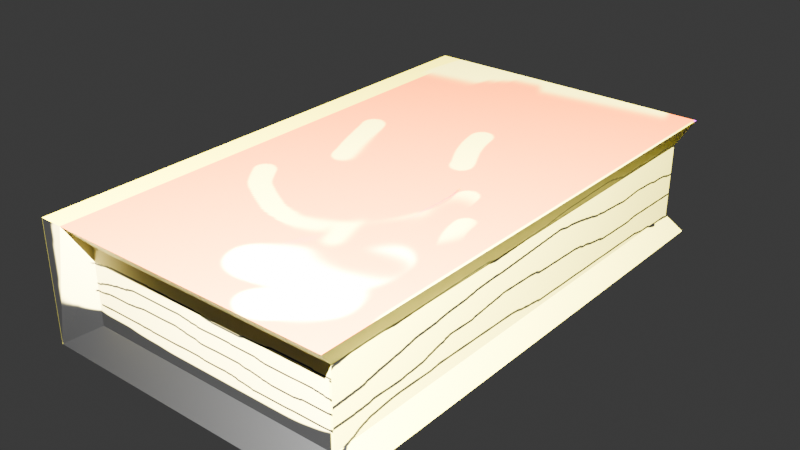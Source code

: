 # Source: book.blend  (saved by Blender 4.3.34; exported with 4.5.12 LTS)
import bpy
from mathutils import Matrix  # noqa: F401  (used for matrix-valued properties, if any)

bpy.ops.wm.read_factory_settings(use_empty=True)
scene = bpy.context.scene
scene.name = 'Scene'

# ---- collections
col_collection = bpy.data.collections.new('Collection'); scene.collection.children.link(col_collection)

# ---- images (referenced by path relative to the original .blend; pixels are not part of the script)
import os
ASSET_DIR = os.environ.get("B2B_ASSET_DIR", "")  # directory of the original .blend (textures are referenced by path, not embedded)
HERE = os.path.dirname(os.path.abspath(__file__))  # packed textures are extracted next to this script under _unpacked/

def load_image(name, relpath, width, height, colorspace="sRGB"):
    """Load a texture the original file referenced (path relative to the .blend, or extracted next to this script)."""
    p = next((c for c in (os.path.join(HERE, relpath), os.path.join(ASSET_DIR, relpath)) if relpath and os.path.exists(c)), "")
    if p:
        img = bpy.data.images.load(p, check_existing=True)
        img.name = name
    else:  # same state as the original file: an image datablock whose file is absent (Cycles renders it pink)
        img = bpy.data.images.new(name, width, height)
        img.source = "FILE"
        img.filepath = "//" + (relpath or name)
    img.colorspace_settings.name = colorspace
    return img
img_untitled_004 = load_image('Untitled.004', '_unpacked/Untitled.deeba555.png', 1024, 1024, 'sRGB')

# ---- materials (node trees are filled in below, after node groups)
mat_material_001 = bpy.data.materials.new('Material.001')

# ---- material node trees
mat_material_001.use_nodes = True; mat_material_001.node_tree.nodes.clear()
_N = mat_material_001.node_tree.nodes; _L = mat_material_001.node_tree.links
n0 = _N.new('ShaderNodeBsdfPrincipled'); n0.name = 'Principled BSDF'; n0.location = (10, 300)
n1 = _N.new('ShaderNodeOutputMaterial'); n1.name = 'Material Output'; n1.location = (300, 300)
n2 = _N.new('ShaderNodeTexImage'); n2.name = 'Image Texture'; n2.location = (-365, 140)
n2.image = img_untitled_004
_L.new(n0.outputs[0], n1.inputs[0])
_L.new(n2.outputs[0], n0.inputs[0])
_L.new(n2.outputs[1], n0.inputs[4])
n1.is_active_output = True

# ---- world
world_world = bpy.data.worlds.new('World'); scene.world = world_world
world_world.use_nodes = True; world_world.node_tree.nodes.clear()
_N = world_world.node_tree.nodes; _L = world_world.node_tree.links
n0 = _N.new('ShaderNodeOutputWorld'); n0.name = 'World Output'; n0.location = (300, 300)
n1 = _N.new('ShaderNodeBackground'); n1.name = 'Background'; n1.location = (10, 300)
n1.inputs[0].default_value = (0.05088, 0.05088, 0.05088, 1.0)
_L.new(n1.outputs[0], n0.inputs[0])
n0.is_active_output = True
world_world.color = (0.05088, 0.05088, 0.05088)
world_world.sun_shadow_jitter_overblur = 0.0

# ---- lights
light_point = bpy.data.lights.new('Point', 'POINT')
light_point_001 = bpy.data.lights.new('Point.001', 'POINT')
light_point_001.energy = 589.9

# ---- meshes
me_cube_001 = bpy.data.meshes.new('Cube.001')
me_cube_001.from_pydata([(-1.0, -1.0, 1.0), (-1.0, -1.0, -1.0), (-1.0, 1.0, -1.0), (1.0, 1.0, -1.0), (1.0, -1.0, 1.0), (1.0, -1.0, -1.0), (-1.0, 1.0, 1.0), (1.0, 1.0, 1.0), (-0.8428, -1.0, 1.0), (-0.8428, -1.0, -1.0), (-0.8428, 1.0, 1.0), (-0.8428, 1.0, -1.0), (0.9308, -0.9248, 0.6239), (0.9308, 0.9248, 0.6239), (-0.7736, -0.9248, 0.6239), (-0.7736, 0.9248, 0.6239), (0.9308, -0.9248, -0.6242), (0.9308, 0.9248, -0.6242), (-0.7736, -0.9248, -0.6242), (-0.7736, 0.9248, -0.6242), (0.9308, -0.9248, 0.334), (0.9308, -0.9248, 0.02196), (0.9308, -0.9248, -0.2901), (0.9308, 0.9248, 0.334), (0.9308, 0.9248, 0.02196), (0.9308, 0.9248, -0.2901), (-0.7736, -0.9248, 0.334), (-0.7736, -0.9248, 0.02196), (-0.7736, -0.9248, -0.2901), (-0.7736, 0.9248, 0.334), (-0.7736, 0.9248, 0.02196), (-0.7736, 0.9248, -0.2901)], [(2, 3)], [(1, 0, 6, 2), (11, 3, 5, 9), (15, 10, 7, 13), (13, 7, 4, 12), (10, 6, 0, 8), (7, 10, 8, 4), (12, 4, 8, 14), (2, 11, 9, 1), (20, 12, 14, 26), (23, 13, 12, 20), (29, 15, 13, 23), (28, 27, 26, 14, 8, 0, 1, 9, 18), (11, 19, 17, 3), (3, 17, 16, 5), (5, 16, 18, 9), (19, 31, 25, 17), (31, 30, 24, 25), (30, 29, 23, 24), (17, 25, 22, 16), (25, 24, 21, 22), (24, 23, 20, 21), (16, 22, 28, 18), (22, 21, 27, 28), (21, 20, 26, 27), (2, 6, 10, 15, 29, 30, 31, 19, 11)])
_uv = me_cube_001.uv_layers.new(name='UVMap')
_uv.uv.foreach_set('vector', [0.375, 0.0, 0.625, 0.0, 0.625, 0.25, 0.375, 0.25, 0.3946, 0.25, 0.625, 0.25, 0.625, 0.5, 0.3946, 0.5, 0.5843, 0.5196, 0.625, 0.5196, 0.625, 0.75, 0.5843, 0.75, 0.3343, 0.5, 0.375, 0.5, 0.375, 0.75, 0.3343, 0.75, 0.8554, 0.5, 0.875, 0.5, 0.875, 0.75, 0.8554, 0.75, 0.625, 0.5, 0.8554, 0.5, 0.8554, 0.75, 0.625, 0.75, 0.5843, 0.75, 0.625, 0.75, 0.625, 0.9804, 0.5843, 0.9804, 0.375, 0.25, 0.3946, 0.25, 0.3946, 0.5, 0.375, 0.5, 0.5451, 0.75, 0.5843, 0.75, 0.5843, 0.9804, 0.5451, 0.9804, 0.2951, 0.5, 0.3343, 0.5, 0.3343, 0.75, 0.2951, 0.75, 0.5451, 0.5196, 0.5843, 0.5196, 0.5843, 0.75, 0.5451, 0.75, 0.4608, 0.9804, 0.503, 0.9804, 0.5451, 0.9804, 0.5843, 0.9804, 0.625, 0.9804, 0.625, 1.0, 0.375, 1.0, 0.375, 0.9804, 0.4156, 0.9804, 0.375, 0.5196, 0.4156, 0.5196, 0.4156, 0.75, 0.375, 0.75, 0.125, 0.5, 0.1656, 0.5, 0.1656, 0.75, 0.125, 0.75, 0.375, 0.75, 0.4156, 0.75, 0.4156, 0.9804, 0.375, 0.9804, 0.4156, 0.5196, 0.4608, 0.5196, 0.4608, 0.75, 0.4156, 0.75, 0.4608, 0.5196, 0.503, 0.5196, 0.503, 0.75, 0.4608, 0.75, 0.503, 0.5196, 0.5451, 0.5196, 0.5451, 0.75, 0.503, 0.75, 0.1656, 0.5, 0.2108, 0.5, 0.2108, 0.75, 0.1656, 0.75, 0.2108, 0.5, 0.253, 0.5, 0.253, 0.75, 0.2108, 0.75, 0.253, 0.5, 0.2951, 0.5, 0.2951, 0.75, 0.253, 0.75, 0.4156, 0.75, 0.4608, 0.75, 0.4608, 0.9804, 0.4156, 0.9804, 0.4608, 0.75, 0.503, 0.75, 0.503, 0.9804, 0.4608, 0.9804, 0.503, 0.75, 0.5451, 0.75, 0.5451, 0.9804, 0.503, 0.9804, 0.375, 0.5, 0.625, 0.5, 0.625, 0.5196, 0.5843, 0.5196, 0.5451, 0.5196, 0.503, 0.5196, 0.4608, 0.5196, 0.4156, 0.5196, 0.375, 0.5196])
me_cube_001.materials.append(mat_material_001)
me_cube_001.update()

# ---- objects
ob_point = bpy.data.objects.new('Point', light_point)
ob_point_001 = bpy.data.objects.new('Point.001', light_point_001)
ob_cube = bpy.data.objects.new('Cube', me_cube_001)

# ---- transforms, parenting, visibility, modifiers, constraints
ob_point.location = (0.0, 0.0, 0.0)
ob_point_001.location = (0.2733, -0.3899, 0.3753)
ob_cube.location = (0.0, 0.0, 0.0)
ob_cube.scale = (0.125, 0.2146, 0.04893)

# ---- collection membership
scene.collection.objects.link(ob_point)
scene.collection.objects.link(ob_point_001)
col_collection.objects.link(ob_cube)

# ---- scene / render settings (as saved in the file)
scene.frame_start = 1; scene.frame_end = 250; scene.frame_set(1)
scene.render.engine = 'BLENDER_EEVEE_NEXT'
bpy.context.view_layer.update()

# ---- added for rendering (the .blend has no active camera): camera
cam_auto = bpy.data.cameras.new('AutoCamera')
cam_auto.lens = 50.0
cam_auto.sensor_width = 36.0
cam_auto.clip_end = 1000.0
ob_auto_camera = bpy.data.objects.new('AutoCamera', cam_auto)
scene.collection.objects.link(ob_auto_camera)
ob_auto_camera.location = (0.468334, -0.562, 0.374667)
ob_auto_camera.rotation_euler = (1.09748, -7.21219e-08, 0.694738)
scene.camera = ob_auto_camera
bpy.context.view_layer.update()
